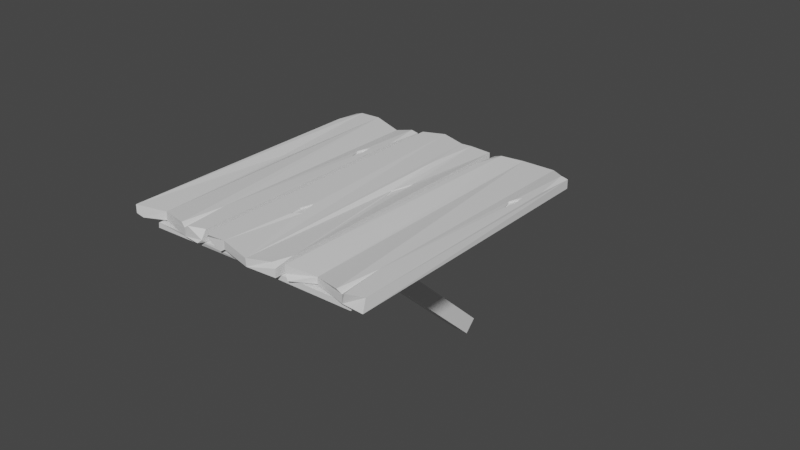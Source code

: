 # Source: Holzplattform.blend  (saved by Blender 3.2.14; exported with 4.5.12 LTS)
import bpy
from mathutils import Matrix  # noqa: F401  (used for matrix-valued properties, if any)

bpy.ops.wm.read_factory_settings(use_empty=True)
scene = bpy.context.scene
scene.name = 'Scene'

# ---- collections
col_collection = bpy.data.collections.new('Collection'); scene.collection.children.link(col_collection)

# ---- materials (node trees are filled in below, after node groups)
mat_material = bpy.data.materials.new('Material')
mat_material.alpha_threshold = 0.0
mat_material.use_transparent_shadow = False
mat_material.line_color = (0.0, 0.0, 0.0, 1.0)

# ---- material node trees
mat_material.use_nodes = True; mat_material.node_tree.nodes.clear()
_N = mat_material.node_tree.nodes; _L = mat_material.node_tree.links
n0 = _N.new('ShaderNodeOutputMaterial'); n0.name = 'Material Output'; n0.location = (300, 300)
n1 = _N.new('ShaderNodeBsdfPrincipled'); n1.name = 'Principled BSDF'; n1.location = (10, 300)
n1.distribution = 'GGX'
n1.subsurface_method = 'RANDOM_WALK_SKIN'
n1.inputs[2].default_value = 0.4
n1.inputs[3].default_value = 1.45
n1.inputs[27].default_value = (0.0, 0.0, 0.0, 1.0)
n1.inputs[28].default_value = 1.0
_L.new(n1.outputs[0], n0.inputs[0])
n0.is_active_output = True

# ---- world
world_world = bpy.data.worlds.new('World'); scene.world = world_world
world_world.use_nodes = True; world_world.node_tree.nodes.clear()
_N = world_world.node_tree.nodes; _L = world_world.node_tree.links
n0 = _N.new('ShaderNodeOutputWorld'); n0.name = 'World Output'; n0.location = (300, 300)
n1 = _N.new('ShaderNodeBackground'); n1.name = 'Background'; n1.location = (10, 300)
n1.inputs[0].default_value = (0.05088, 0.05088, 0.05088, 1.0)
_L.new(n1.outputs[0], n0.inputs[0])
n0.is_active_output = True
world_world.color = (0.05088, 0.05088, 0.05088)
world_world.use_sun_shadow = False
world_world.sun_shadow_jitter_overblur = 0.0

# ---- meshes
me_w_rfel = bpy.data.meshes.new('Würfel')
me_w_rfel.from_pydata([(-1.0, -1.0, -1.0), (-1.0, -1.0, 1.0), (-1.0, 1.0, -1.0), (1.0, -1.0, -1.0), (1.0, -1.0, 1.0), (1.0, 1.0, -1.0), (-1.0, -0.4053, 1.0), (-1.0, 1.0, 0.9158), (1.0, 1.0, 0.9158), (1.0, -0.4053, 1.0), (1.0, 1.0, 0.3884), (0.2515, 1.0, 0.2744), (1.0, 0.2428, 0.2991), (1.0, 1.0, -0.2737), (0.5624, 1.0, 0.2303), (1.0, 1.0, 0.3884), (1.0, 0.5645, 0.2435), (-1.0, 1.0, -0.492), (-1.0, 0.4469, -0.5911), (-1.0, 0.4101, -0.3853), (-0.2363, 1.0, -0.5558), (-1.0, 1.0, -0.9999), (-1.0, 0.5027, -0.6002), (-1.0, 1.0, -0.4921), (-0.5028, 1.0, -0.5997), (1.0, -1.0, -0.1942), (1.0, -0.3244, -0.1155), (0.4779, -1.0, -0.1204), (0.4779, -1.0, -0.1204), (1.0, -1.0, -0.1941), (1.0, -0.3245, -0.1155), (0.8617, -1.0, 0.4309), (-5.486, 15.14, 0.02953), (-5.315, -5.229, 1.409), (-12.86, 8.05, 0.4951), (-14.69, 15.04, 0.02831), (-14.51, -5.91, 1.444), (-12.33, 5.085, 0.7362), (-11.34, -5.257, 1.387), (-11.33, -5.968, 1.353), (-11.52, 16.2, 0.07055), (-7.653, -6.627, 1.382), (-7.845, 15.3, 0.106), (-7.835, 14.54, 0.0651), (-6.134, 15.94, 0.09101), (-5.47, 12.79, 0.2879), (-5.495, 15.9, 0.07013), (-12.12, 15.2, 0.02053), (-11.51, 15.44, 0.02976), (-10.9, 15.12, 0.02635), (-11.48, 11.33, 0.262), (-14.7, 15.81, 0.06953), (-14.68, 13.99, 0.2051), (-13.86, 16.05, 0.07762), (-7.662, -5.94, 1.419), (-7.117, -5.7, 1.437), (-7.694, -2.306, 1.221), (-8.213, -5.582, 1.428), (-13.87, -6.709, 1.382), (-14.5, -6.599, 1.407), (-14.51, -5.355, 1.298), (-12.06, 5.594, 0.7052), (-11.99, 7.149, 0.6098), (-12.57, 6.234, 0.6655), (-6.375, 9.305, 0.5028), (-6.129, 10.24, 0.4456), (-6.275, 11.24, 0.3829), (-6.632, 10.71, 0.4143), (-6.878, 10.21, 0.4423), (-6.368, 9.15, 0.4945), (-6.122, 10.08, 0.4372), (-6.268, 11.08, 0.3745), (-6.625, 10.55, 0.4059), (-6.871, 10.05, 0.4339), (-5.302, -6.323, 1.398), (-5.718, -6.744, 1.391), (-5.301, -6.336, 1.366), (-12.16, 6.147, 0.614), (-12.52, 5.166, 0.6748), (-13.0, 6.291, 0.6044), (-12.53, 5.232, 0.6783), (-13.0, 6.357, 0.608), (-12.17, 6.213, 0.6176), (-12.86, 8.115, 0.4987), (-8.705, 0.8386, 0.9169), (-8.31, -0.2988, 0.988), (-8.425, -1.317, 1.051), (-9.045, -0.4154, 1.009), (-8.706, 0.9588, 0.9234), (-8.312, -0.1786, 0.9945), (-8.427, -1.196, 1.058), (-9.046, -0.3855, 1.007), (-4.84, 16.2, 0.07691), (-4.646, -6.097, 1.353), (2.656, 8.736, 0.5158), (4.361, 16.29, 0.07742), (4.56, -6.588, 1.389), (2.186, 4.794, 0.7046), (1.385, -6.811, 1.419), (1.378, -6.168, 1.458), (1.192, 15.69, 0.000744), (-2.299, -5.525, 1.43), (-2.483, 16.17, -0.008069), (-2.491, 16.93, 0.03287), (-4.191, 15.09, 0.03479), (-4.801, 11.92, 0.2316), (-4.832, 15.44, 0.03631), (1.793, 16.39, 0.06916), (1.184, 16.45, 0.04153), (0.5788, 16.29, 0.07476), (1.218, 12.51, 0.3105), (4.369, 15.52, 0.0362), (4.389, 13.32, 0.1505), (3.528, 15.36, 0.02285), (-2.291, -6.212, 1.393), (-2.836, -6.53, 1.381), (-2.318, -3.059, 1.169), (-1.742, -6.389, 1.373), (3.915, -5.478, 1.431), (4.552, -5.899, 1.426), (4.536, -4.112, 1.347), (1.911, 5.29, 0.6731), (1.816, 6.821, 0.5765), (2.407, 5.93, 0.633), (-3.837, 8.471, 0.4474), (-4.098, 9.388, 0.3897), (-3.97, 10.4, 0.3272), (-3.603, 9.898, 0.3598), (-3.349, 9.452, 0.3907), (-3.843, 8.627, 0.4558), (-4.105, 9.544, 0.3981), (-3.976, 10.55, 0.3356), (-3.61, 10.05, 0.3682), (-3.356, 9.607, 0.399), (-4.65, -5.826, 1.415), (-4.231, -5.682, 1.439), (-4.655, -5.283, 1.414), (1.996, 6.819, 0.6346), (2.373, 5.846, 0.6954), (2.831, 6.98, 0.6251), (2.374, 5.78, 0.6918), (2.832, 6.914, 0.6216), (1.997, 6.754, 0.631), (2.656, 8.67, 0.5122), (-1.375, 1.961, 0.9649), (-1.75, 0.8155, 1.036), (-1.617, -0.1997, 1.099), (-1.012, 0.465, 1.044), (-1.374, 1.841, 0.9585), (-1.749, 0.6953, 1.029), (-1.616, -0.3199, 1.093), (-1.011, 0.5037, 1.042), (14.17, 15.48, 0.02475), (14.34, -4.894, 1.404), (6.802, 8.385, 0.4903), (4.972, 15.38, 0.02353), (5.145, -5.2, 1.416), (8.32, -4.933, 1.364), (8.328, -5.479, 1.338), (8.133, 16.78, 0.03119), (12.0, -6.141, 1.368), (11.8, 16.89, 0.02318), (11.81, 16.13, -0.01776), (13.52, 16.28, 0.08624), (14.19, 13.12, 0.2831), (14.16, 16.23, 0.06536), (7.538, 15.54, 0.01576), (8.14, 16.19, -0.000626), (8.754, 15.46, 0.02158), (8.18, 11.66, 0.2573), (4.962, 16.14, 0.06476), (4.977, 14.33, 0.2003), (5.802, 16.39, 0.07284), (12.0, -5.454, 1.405), (12.54, -5.364, 1.432), (11.96, -1.97, 1.216), (11.45, -5.246, 1.424), (5.792, -6.373, 1.378), (5.154, -5.888, 1.378), (5.148, -5.019, 1.293), (7.665, 7.485, 0.605), (13.28, 9.641, 0.4981), (13.53, 10.57, 0.4409), (13.38, 11.57, 0.3781), (13.03, 11.05, 0.4095), (12.78, 10.54, 0.4375), (13.29, 9.486, 0.4897), (13.54, 10.42, 0.4325), (13.39, 11.42, 0.3697), (13.03, 10.89, 0.4011), (12.79, 10.39, 0.4292), (14.55, -6.216, 1.381), (7.494, 6.483, 0.6093), (7.134, 5.502, 0.67), (6.657, 6.626, 0.5997), (7.134, 5.568, 0.6736), (6.656, 6.692, 0.6032), (7.493, 6.549, 0.6128), (6.801, 8.451, 0.4939), (10.95, 1.174, 0.9122), (11.35, 0.03686, 0.9833), (11.23, -0.9809, 1.046), (10.61, -0.07971, 1.004), (10.95, 1.294, 0.9187), (11.35, 0.157, 0.9897), (11.23, -0.8607, 1.053), (10.61, -0.04976, 1.002), (12.58, -4.968, 1.242), (12.57, -4.519, 1.266), (12.62, -6.352, 1.325), (12.62, -5.903, 1.35), (-11.98, -5.095, 1.28), (-11.93, -6.478, 1.363), (-5.172, -6.32, 1.36), (-3.728, -5.768, 1.328), (-4.025, -6.463, 1.35), (3.311, -6.121, 1.355), (-3.156, -5.97, 1.34), (-5.172, -6.32, 1.36), (-3.314, -6.374, 1.353), (6.063, -4.672, 1.27), (7.333, -4.766, 1.262), (4.697, -4.836, 1.263), (6.897, -5.181, 1.302), (12.57, -4.519, 1.266), (7.45, -4.751, 1.263), (6.063, -4.672, 1.27), (7.454, -4.983, 1.29), (2.299, -6.594, 1.331), (1.288, -6.466, 1.34), (1.342, -6.255, 1.309), (1.342, -6.255, 1.309), (2.298, -6.594, 1.331), (1.288, -6.466, 1.34), (-5.714, -6.686, 1.329), (-11.98, -6.495, 1.363), (-12.08, -6.919, 1.338), (-12.08, -5.546, 1.255), (12.41, 14.75, 0.01352), (12.4, 15.21, 0.03783), (12.45, 13.41, 0.09913), (12.45, 13.87, 0.1234), (-12.14, 14.65, 0.05158), (-12.1, 13.3, 0.1372), (-5.342, 13.45, 0.1334), (-3.898, 13.99, 0.1005), (-4.195, 13.31, 0.1236), (3.142, 13.65, 0.1287), (-3.326, 13.8, 0.1135), (-5.342, 13.45, 0.1334), (-3.484, 13.4, 0.1271), (5.893, 15.06, 0.04148), (7.164, 14.97, 0.03404), (4.528, 14.9, 0.03507), (6.728, 14.57, 0.07371), (12.4, 15.21, 0.03783), (7.281, 14.98, 0.03465), (5.894, 15.06, 0.04148), (7.284, 14.76, 0.06199), (2.129, 13.17, 0.1049), (1.118, 13.3, 0.1137), (1.172, 13.5, 0.08309), (1.172, 13.5, 0.0831), (2.128, 13.17, 0.1049), (1.118, 13.3, 0.1137), (-5.883, 13.08, 0.1035), (-12.15, 13.28, 0.1364), (-12.25, 12.85, 0.1122), (-12.25, 14.18, 0.02732)], [], [(10, 12, 16, 15), (25, 26, 30, 29), (2, 5, 3, 0), (17, 20, 24, 23), (6, 9, 8, 7), (9, 6, 1, 4), (15, 14, 11, 10), (13, 14, 15, 16), (29, 28, 27, 25), (2, 21, 24, 20, 17, 7, 8, 10, 11, 14, 13, 5), (23, 22, 18, 19, 17), (21, 22, 23, 24), (0, 1, 6, 7, 17, 19, 18, 22, 21, 2), (3, 25, 27, 28, 31, 4, 1, 0), (28, 29, 30, 31), (5, 13, 16, 12, 10, 8, 9, 4, 31, 30, 26, 25, 3), (40, 53, 52, 36, 38, 37, 63, 62), (32, 46, 45, 33, 74, 76), (50, 49, 43, 41, 85, 84, 87, 39), (39, 38, 36, 59, 58), (45, 66, 65, 64, 56, 55, 33), (43, 32, 76, 75, 41), (41, 54, 57, 38, 39), (49, 48, 40, 42, 43), (44, 45, 46), (43, 42, 44, 46, 32), (47, 48, 49, 50), (60, 59, 36, 52, 51, 35), (51, 52, 53), (35, 51, 53, 40, 48, 47), (54, 55, 56, 57), (42, 40, 38, 57, 56), (58, 59, 60), (35, 79, 78, 77, 50, 39, 58, 60), (62, 63, 37, 61), (61, 37, 38, 40, 62), (72, 73, 69, 70, 71), (56, 64, 68, 67, 66, 45, 44, 42), (68, 64, 69, 73), (66, 67, 72, 71), (64, 65, 70, 69), (67, 68, 73, 72), (65, 66, 71, 70), (74, 75, 76), (75, 74, 33, 55, 54, 41), (50, 77, 34, 79, 35, 47), (77, 78, 80, 82), (83, 82, 80, 81), (78, 79, 81, 80), (34, 77, 82, 83), (79, 34, 83, 81), (90, 91, 88, 89), (39, 87, 86, 85, 41), (87, 84, 88, 91), (85, 86, 90, 89), (86, 87, 91, 90), (84, 85, 89, 88), (100, 113, 112, 96, 98, 97, 123, 122), (92, 106, 105, 93, 134, 136), (110, 109, 103, 101, 145, 144, 147, 99), (99, 98, 96, 119, 118), (105, 126, 125, 124, 116, 115, 93), (103, 92, 136, 135, 101), (101, 114, 117, 98, 99), (109, 108, 100, 102, 103), (104, 105, 106), (103, 102, 104, 106, 92), (107, 108, 109, 110), (120, 119, 96, 112, 111, 95), (111, 112, 113), (95, 111, 113, 100, 108, 107), (114, 115, 116, 117), (102, 100, 98, 117, 116), (118, 119, 120), (95, 139, 138, 137, 110, 99, 118, 120), (122, 123, 97, 121), (121, 97, 98, 100, 122), (132, 133, 129, 130, 131), (116, 124, 128, 127, 126, 105, 104, 102), (128, 124, 129, 133), (126, 127, 132, 131), (124, 125, 130, 129), (127, 128, 133, 132), (125, 126, 131, 130), (134, 135, 136), (135, 134, 93, 115, 114, 101), (110, 137, 94, 139, 95, 107), (137, 138, 140, 142), (143, 142, 140, 141), (138, 139, 141, 140), (94, 137, 142, 143), (139, 94, 143, 141), (150, 151, 148, 149), (99, 147, 146, 145, 101), (147, 144, 148, 151), (145, 146, 150, 149), (146, 147, 151, 150), (144, 145, 149, 148), (159, 172, 171, 156, 157, 180), (152, 165, 164, 153, 191), (169, 168, 162, 160, 200, 199, 202, 158), (158, 157, 156, 178, 177), (164, 183, 182, 181, 175, 174, 153), (162, 152, 191, 160), (160, 173, 176, 157, 158), (168, 167, 159, 161, 162), (163, 164, 165), (162, 161, 163, 165, 152), (166, 167, 168, 169), (179, 178, 156, 171, 170, 155), (170, 171, 172), (155, 170, 172, 159, 167, 166), (173, 174, 175, 176), (161, 159, 157, 176, 175), (177, 178, 179), (155, 194, 193, 192, 169, 158, 177, 179), (180, 157, 159), (189, 190, 186, 187, 188), (175, 181, 185, 184, 183, 164, 163, 161), (185, 181, 186, 190), (183, 184, 189, 188), (181, 182, 187, 186), (184, 185, 190, 189), (182, 183, 188, 187), (191, 153, 174, 173, 160), (169, 192, 154, 194, 155, 166), (192, 193, 195, 197), (198, 197, 195, 196), (193, 194, 196, 195), (154, 192, 197, 198), (194, 154, 198, 196), (205, 206, 203, 204), (158, 202, 201, 200, 160), (202, 199, 203, 206), (200, 201, 205, 204), (201, 202, 206, 205), (199, 200, 204, 203), (213, 215, 219, 218), (228, 229, 233, 232), (208, 210, 209, 207), (220, 223, 227, 226), (235, 212, 211, 237, 236), (218, 217, 214, 213), (216, 217, 218, 219), (232, 231, 230, 228), (208, 224, 227, 223, 220, 211, 212, 213, 214, 217, 216, 210), (226, 225, 221, 222, 220), (224, 225, 226, 227), (207, 237, 211, 220, 222, 221, 225, 224, 208), (209, 228, 230, 231, 234, 236, 237, 207), (231, 232, 233, 234), (210, 216, 219, 215, 213, 212, 235, 236, 234, 233, 229, 228, 209), (244, 246, 250, 249), (259, 260, 264, 263), (239, 241, 240, 238), (251, 254, 258, 257), (266, 243, 242, 268, 267), (249, 248, 245, 244), (247, 248, 249, 250), (263, 262, 261, 259), (239, 255, 258, 254, 251, 242, 243, 244, 245, 248, 247, 241), (257, 256, 252, 253, 251), (255, 256, 257, 258), (238, 268, 242, 251, 253, 252, 256, 255, 239), (240, 259, 261, 262, 265, 267, 268, 238), (262, 263, 264, 265), (241, 247, 250, 246, 244, 243, 266, 267, 265, 264, 260, 259, 240)])
_uv = me_w_rfel.uv_layers.new(name='UV-Map')
_uv.uv.foreach_set('vector', [0.5486, 0.5, 0.5374, 0.5947, 0.5304, 0.5544, 0.5485, 0.5, 0.4757, 0.75, 0.4856, 0.6656, 0.4856, 0.6656, 0.4757, 0.75, 0.125, 0.5, 0.375, 0.5, 0.375, 0.75, 0.125, 0.75, 0.4385, 0.25, 0.4305, 0.3455, 0.425, 0.3122, 0.4385, 0.25, 0.7076, 0.25, 0.7076, 0.5, 0.6145, 0.5, 0.6145, 0.25, 0.625, 0.6757, 0.875, 0.6757, 0.875, 0.75, 0.625, 0.75, 0.5485, 0.5, 0.5288, 0.4453, 0.5343, 0.4064, 0.5486, 0.5, 0.4658, 0.5, 0.5288, 0.4453, 0.5485, 0.5, 0.5304, 0.5544, 0.4757, 0.75, 0.4849, 0.8153, 0.4849, 0.8153, 0.4757, 0.75, 0.375, 0.25, 0.375, 0.25, 0.425, 0.3122, 0.4305, 0.3455, 0.4385, 0.25, 0.6145, 0.25, 0.6145, 0.5, 0.5486, 0.5, 0.5343, 0.4064, 0.5288, 0.4453, 0.4658, 0.5, 0.375, 0.5, 0.4385, 0.25, 0.425, 0.1878, 0.4261, 0.1809, 0.4518, 0.1763, 0.4385, 0.25, 0.375, 0.25, 0.425, 0.1878, 0.4385, 0.25, 0.425, 0.3122, 0.375, 0.0, 0.625, 0.0, 0.625, 0.07434, 0.6145, 0.25, 0.4385, 0.25, 0.4518, 0.1763, 0.4261, 0.1809, 0.425, 0.1878, 0.375, 0.25, 0.375, 0.25, 0.375, 0.75, 0.4757, 0.75, 0.4849, 0.8153, 0.4849, 0.8153, 0.5539, 0.7673, 0.625, 0.75, 0.625, 1.0, 0.375, 1.0, 0.4849, 0.8153, 0.4757, 0.75, 0.4856, 0.6656, 0.5539, 0.7673, 0.375, 0.5, 0.4658, 0.5, 0.5304, 0.5544, 0.5374, 0.5947, 0.5486, 0.5, 0.6145, 0.5, 0.625, 0.6757, 0.625, 0.75, 0.5539, 0.7673, 0.4856, 0.6656, 0.4856, 0.6656, 0.4757, 0.75, 0.375, 0.75, 0.0, 0.0, 0.0, 0.0, 0.0, 0.0, 0.0, 0.0, 0.0, 0.0, 0.0, 0.0, 0.0, 0.0, 0.0, 0.0, 0.0, 0.0, 0.0, 0.0, 0.0, 0.0, 0.0, 0.0, 0.0, 0.0, 0.0, 0.0, 0.0, 0.0, 0.0, 0.0, 0.0, 0.0, 0.0, 0.0, 0.0, 0.0, 0.0, 0.0, 0.0, 0.0, 0.0, 0.0, 0.0, 0.0, 0.0, 0.0, 0.0, 0.0, 0.0, 0.0, 0.0, 0.0, 0.0, 0.0, 0.0, 0.0, 0.0, 0.0, 0.0, 0.0, 0.0, 0.0, 0.0, 0.0, 0.0, 0.0, 0.0, 0.0, 0.0, 0.0, 0.0, 0.0, 0.0, 0.0, 0.0, 0.0, 0.0, 0.0, 0.0, 0.0, 0.0, 0.0, 0.0, 0.0, 0.0, 0.0, 0.0, 0.0, 0.0, 0.0, 0.0, 0.0, 0.0, 0.0, 0.0, 0.0, 0.0, 0.0, 0.0, 0.0, 0.0, 0.0, 0.0, 0.0, 0.0, 0.0, 0.0, 0.0, 0.0, 0.0, 0.0, 0.0, 0.0, 0.0, 0.0, 0.0, 0.0, 0.0, 0.0, 0.0, 0.0, 0.0, 0.0, 0.0, 0.0, 0.0, 0.0, 0.0, 0.0, 0.0, 0.0, 0.0, 0.0, 0.0, 0.0, 0.0, 0.0, 0.0, 0.0, 0.0, 0.0, 0.0, 0.0, 0.0, 0.0, 0.0, 0.0, 0.0, 0.0, 0.0, 0.0, 0.0, 0.0, 0.0, 0.0, 0.0, 0.0, 0.0, 0.0, 0.0, 0.0, 0.0, 0.0, 0.0, 0.0, 0.0, 0.0, 0.0, 0.0, 0.0, 0.0, 0.0, 0.0, 0.0, 0.0, 0.0, 0.0, 0.0, 0.0, 0.0, 0.0, 0.0, 0.0, 0.0, 0.0, 0.0, 0.0, 0.0, 0.0, 0.0, 0.0, 0.0, 0.0, 0.0, 0.0, 0.0, 0.0, 0.0, 0.0, 0.0, 0.0, 0.0, 0.0, 0.0, 0.0, 0.0, 0.0, 0.0, 0.0, 0.0, 0.0, 0.0, 0.0, 0.0, 0.0, 0.0, 0.0, 0.0, 0.0, 0.0, 0.0, 0.0, 0.0, 0.0, 0.0, 0.0, 0.0, 0.0, 0.0, 0.0, 0.0, 0.0, 0.0, 0.0, 0.0, 0.0, 0.0, 0.0, 0.0, 0.0, 0.0, 0.0, 0.0, 0.0, 0.0, 0.0, 0.0, 0.0, 0.0, 0.0, 0.0, 0.0, 0.0, 0.0, 0.0, 0.0, 0.0, 0.0, 0.0, 0.0, 0.0, 0.0, 0.0, 0.0, 0.0, 0.0, 0.0, 0.0, 0.0, 0.0, 0.0, 0.0, 0.0, 0.0, 0.0, 0.0, 0.0, 0.0, 0.0, 0.0, 0.0, 0.0, 0.0, 0.0, 0.0, 0.0, 0.0, 0.0, 0.0, 0.0, 0.0, 0.0, 0.0, 0.0, 0.0, 0.0, 0.0, 0.0, 0.0, 0.0, 0.0, 0.0, 0.0, 0.0, 0.0, 0.0, 0.0, 0.0, 0.0, 0.0, 0.0, 0.0, 0.0, 0.0, 0.0, 0.0, 0.0, 0.0, 0.0, 0.0, 0.0, 0.0, 0.0, 0.0, 0.0, 0.0, 0.0, 0.0, 0.0, 0.0, 0.0, 0.0, 0.0, 0.0, 0.0, 0.0, 0.0, 0.0, 0.0, 0.0, 0.0, 0.0, 0.0, 0.0, 0.0, 0.0, 0.0, 0.0, 0.0, 0.0, 0.0, 0.0, 0.0, 0.0, 0.0, 0.0, 0.0, 0.0, 0.0, 0.0, 0.0, 0.0, 0.0, 0.0, 0.0, 0.0, 0.0, 0.0, 0.0, 0.0, 0.0, 0.0, 0.0, 0.0, 0.0, 0.0, 0.0, 0.0, 0.0, 0.0, 0.0, 0.0, 0.0, 0.0, 0.0, 0.0, 0.0, 0.0, 0.0, 0.0, 0.0, 0.0, 0.0, 0.0, 0.0, 0.0, 0.0, 0.0, 0.0, 0.0, 0.0, 0.0, 0.0, 0.0, 0.0, 0.0, 0.0, 0.0, 0.0, 0.0, 0.0, 0.0, 0.0, 0.0, 0.0, 0.0, 0.0, 0.0, 0.0, 0.0, 0.0, 0.0, 0.0, 0.0, 0.0, 0.0, 0.0, 0.0, 0.0, 0.0, 0.0, 0.0, 0.0, 0.0, 0.0, 0.0, 0.0, 0.0, 0.0, 0.0, 0.0, 0.0, 0.0, 0.0, 0.0, 0.0, 0.0, 0.0, 0.0, 0.0, 0.0, 0.0, 0.0, 0.0, 0.0, 0.0, 0.0, 0.0, 0.0, 0.0, 0.0, 0.0, 0.0, 0.0, 0.0, 0.0, 0.0, 0.0, 0.0, 0.0, 0.0, 0.0, 0.0, 0.0, 0.0, 0.0, 0.0, 0.0, 0.0, 0.0, 0.0, 0.0, 0.0, 0.0, 0.0, 0.0, 0.0, 0.0, 0.0, 0.0, 0.0, 0.0, 0.0, 0.0, 0.0, 0.0, 0.0, 0.0, 0.0, 0.0, 0.0, 0.0, 0.0, 0.0, 0.0, 0.0, 0.0, 0.0, 0.0, 0.0, 0.0, 0.0, 0.0, 0.0, 0.0, 0.0, 0.0, 0.0, 0.0, 0.0, 0.0, 0.0, 0.0, 0.0, 0.0, 0.0, 0.0, 0.0, 0.0, 0.0, 0.0, 0.0, 0.0, 0.0, 0.0, 0.0, 0.0, 0.0, 0.0, 0.0, 0.0, 0.0, 0.0, 0.0, 0.0, 0.0, 0.0, 0.0, 0.0, 0.0, 0.0, 0.0, 0.0, 0.0, 0.0, 0.0, 0.0, 0.0, 0.0, 0.0, 0.0, 0.0, 0.0, 0.0, 0.0, 0.0, 0.0, 0.0, 0.0, 0.0, 0.0, 0.0, 0.0, 0.0, 0.0, 0.0, 0.0, 0.0, 0.0, 0.0, 0.0, 0.0, 0.0, 0.0, 0.0, 0.0, 0.0, 0.0, 0.0, 0.0, 0.0, 0.0, 0.0, 0.0, 0.0, 0.0, 0.0, 0.0, 0.0, 0.0, 0.0, 0.0, 0.0, 0.0, 0.0, 0.0, 0.0, 0.0, 0.0, 0.0, 0.0, 0.0, 0.0, 0.0, 0.0, 0.0, 0.0, 0.0, 0.0, 0.0, 0.0, 0.0, 0.0, 0.0, 0.0, 0.0, 0.0, 0.0, 0.0, 0.0, 0.0, 0.0, 0.0, 0.0, 0.0, 0.0, 0.0, 0.0, 0.0, 0.0, 0.0, 0.0, 0.0, 0.0, 0.0, 0.0, 0.0, 0.0, 0.0, 0.0, 0.0, 0.0, 0.0, 0.0, 0.0, 0.0, 0.0, 0.0, 0.0, 0.0, 0.0, 0.0, 0.0, 0.0, 0.0, 0.0, 0.0, 0.0, 0.0, 0.0, 0.0, 0.0, 0.0, 0.0, 0.0, 0.0, 0.0, 0.0, 0.0, 0.0, 0.0, 0.0, 0.0, 0.0, 0.0, 0.0, 0.0, 0.0, 0.0, 0.0, 0.0, 0.0, 0.0, 0.0, 0.0, 0.0, 0.0, 0.0, 0.0, 0.0, 0.0, 0.0, 0.0, 0.0, 0.0, 0.0, 0.0, 0.0, 0.0, 0.0, 0.0, 0.0, 0.0, 0.0, 0.0, 0.0, 0.0, 0.0, 0.0, 0.0, 0.0, 0.0, 0.0, 0.0, 0.0, 0.0, 0.0, 0.0, 0.0, 0.0, 0.0, 0.0, 0.0, 0.0, 0.0, 0.0, 0.0, 0.0, 0.0, 0.0, 0.0, 0.0, 0.0, 0.0, 0.0, 0.0, 0.0, 0.0, 0.0, 0.0, 0.0, 0.0, 0.0, 0.0, 0.0, 0.0, 0.0, 0.0, 0.0, 0.0, 0.0, 0.0, 0.0, 0.0, 0.0, 0.0, 0.0, 0.0, 0.0, 0.0, 0.0, 0.0, 0.0, 0.0, 0.0, 0.0, 0.0, 0.0, 0.0, 0.0, 0.0, 0.0, 0.0, 0.0, 0.0, 0.0, 0.0, 0.0, 0.0, 0.0, 0.0, 0.0, 0.0, 0.0, 0.0, 0.0, 0.0, 0.0, 0.0, 0.0, 0.0, 0.0, 0.0, 0.0, 0.0, 0.0, 0.0, 0.0, 0.0, 0.0, 0.0, 0.0, 0.0, 0.0, 0.0, 0.0, 0.0, 0.0, 0.0, 0.0, 0.0, 0.0, 0.0, 0.0, 0.0, 0.0, 0.0, 0.0, 0.0, 0.0, 0.0, 0.0, 0.0, 0.0, 0.0, 0.0, 0.0, 0.0, 0.0, 0.0, 0.0, 0.0, 0.0, 0.0, 0.0, 0.0, 0.0, 0.0, 0.0, 0.0, 0.0, 0.0, 0.0, 0.0, 0.0, 0.0, 0.0, 0.0, 0.0, 0.0, 0.0, 0.0, 0.0, 0.0, 0.0, 0.0, 0.0, 0.0, 0.0, 0.0, 0.0, 0.0, 0.0, 0.0, 0.0, 0.0, 0.0, 0.0, 0.0, 0.0, 0.0, 0.0, 0.0, 0.0, 0.0, 0.0, 0.0, 0.0, 0.0, 0.0, 0.0, 0.0, 0.0, 0.0, 0.0, 0.0, 0.0, 0.0, 0.0, 0.0, 0.0, 0.0, 0.0, 0.0, 0.0, 0.0, 0.0, 0.0, 0.0, 0.0, 0.0, 0.0, 0.0, 0.0, 0.0, 0.0, 0.0, 0.0, 0.0, 0.0, 0.0, 0.0, 0.0, 0.0, 0.0, 0.0, 0.0, 0.0, 0.0, 0.0, 0.0, 0.0, 0.0, 0.0, 0.0, 0.0, 0.0, 0.0, 0.0, 0.0, 0.0, 0.0, 0.0, 0.0, 0.0, 0.0, 0.0, 0.0, 0.0, 0.0, 0.0, 0.0, 0.0, 0.0, 0.0, 0.0, 0.0, 0.0, 0.0, 0.0, 0.0, 0.0, 0.0, 0.0, 0.0, 0.0, 0.0, 0.0, 0.0, 0.0, 0.0, 0.0, 0.0, 0.0, 0.0, 0.0, 0.0, 0.0, 0.0, 0.0, 0.0, 0.0, 0.0, 0.0, 0.0, 0.0, 0.0, 0.0, 0.0, 0.0, 0.0, 0.0, 0.0, 0.0, 0.0, 0.0, 0.0, 0.0, 0.0, 0.0, 0.0, 0.0, 0.0, 0.0, 0.0, 0.0, 0.0, 0.0, 0.0, 0.0, 0.0, 0.0, 0.0, 0.0, 0.0, 0.0, 0.0, 0.0, 0.0, 0.0, 0.0, 0.0, 0.0, 0.0, 0.0, 0.0, 0.0, 0.0, 0.0, 0.0, 0.0, 0.0, 0.0, 0.0, 0.0, 0.0, 0.0, 0.0, 0.0, 0.0, 0.0, 0.0, 0.0, 0.0, 0.0, 0.0, 0.0, 0.0, 0.0, 0.0, 0.0, 0.0, 0.0, 0.0, 0.0, 0.0, 0.0, 0.0, 0.0, 0.0, 0.0, 0.0, 0.0, 0.0, 0.0, 0.0, 0.0, 0.0, 0.0, 0.0, 0.0, 0.0, 0.0, 0.0, 0.0, 0.0, 0.0, 0.0, 0.0, 0.0, 0.0, 0.0, 0.0, 0.0, 0.0, 0.0, 0.0, 0.0, 0.0, 0.0, 0.0, 0.0, 0.0, 0.0, 0.0, 0.0, 0.0, 0.0, 0.0, 0.0, 0.0, 0.0, 0.0, 0.0, 0.0, 0.0, 0.0, 0.0, 0.0, 0.0, 0.0, 0.0, 0.0, 0.0, 0.0, 0.0, 0.0, 0.0, 0.0, 0.0, 0.0, 0.0, 0.0, 0.0, 0.0, 0.0, 0.0, 0.0, 0.0, 0.0, 0.0, 0.0, 0.0, 0.0, 0.0, 0.0, 0.0, 0.0, 0.0, 0.0, 0.0, 0.0, 0.0, 0.0, 0.0, 0.0, 0.0, 0.0, 0.0, 0.0, 0.0, 0.0, 0.0, 0.0, 0.0, 0.0, 0.0, 0.0, 0.5486, 0.5, 0.5374, 0.5947, 0.5304, 0.5544, 0.5485, 0.5, 0.4757, 0.75, 0.4856, 0.6656, 0.4856, 0.6656, 0.4757, 0.75, 0.125, 0.5, 0.375, 0.5, 0.375, 0.75, 0.125, 0.75, 0.4385, 0.25, 0.4305, 0.3455, 0.425, 0.3122, 0.4385, 0.25, 0.615, 0.5086, 0.6145, 0.5, 0.6145, 0.25, 0.6155, 1.0, 0.616, 0.7522, 0.5485, 0.5, 0.5288, 0.4453, 0.5343, 0.4064, 0.5486, 0.5, 0.4658, 0.5, 0.5288, 0.4453, 0.5485, 0.5, 0.5304, 0.5544, 0.4757, 0.75, 0.4849, 0.8153, 0.4849, 0.8153, 0.4757, 0.75, 0.375, 0.25, 0.375, 0.25, 0.425, 0.3122, 0.4305, 0.3455, 0.4385, 0.25, 0.6145, 0.25, 0.6145, 0.5, 0.5486, 0.5, 0.5343, 0.4064, 0.5288, 0.4453, 0.4658, 0.5, 0.375, 0.5, 0.4385, 0.25, 0.425, 0.1878, 0.4261, 0.1809, 0.4518, 0.1763, 0.4385, 0.25, 0.375, 0.25, 0.425, 0.1878, 0.4385, 0.25, 0.425, 0.3122, 0.375, 0.0, 0.6155, 0.0, 0.6145, 0.25, 0.4385, 0.25, 0.4518, 0.1763, 0.4261, 0.1809, 0.425, 0.1878, 0.375, 0.25, 0.375, 0.25, 0.375, 0.75, 0.4757, 0.75, 0.4849, 0.8153, 0.4849, 0.8153, 0.5539, 0.7673, 0.616, 0.7522, 0.6155, 1.0, 0.375, 1.0, 0.4849, 0.8153, 0.4757, 0.75, 0.4856, 0.6656, 0.5539, 0.7673, 0.375, 0.5, 0.4658, 0.5, 0.5304, 0.5544, 0.5374, 0.5947, 0.5486, 0.5, 0.6145, 0.5, 0.615, 0.5086, 0.616, 0.7522, 0.5539, 0.7673, 0.4856, 0.6656, 0.4856, 0.6656, 0.4757, 0.75, 0.375, 0.75, 0.5486, 0.5, 0.5374, 0.5947, 0.5304, 0.5544, 0.5485, 0.5, 0.4757, 0.75, 0.4856, 0.6656, 0.4856, 0.6656, 0.4757, 0.75, 0.125, 0.5, 0.375, 0.5, 0.375, 0.75, 0.125, 0.75, 0.4385, 0.25, 0.4305, 0.3455, 0.425, 0.3122, 0.4385, 0.25, 0.615, 0.5086, 0.6145, 0.5, 0.6145, 0.25, 0.6155, 1.0, 0.616, 0.7522, 0.5485, 0.5, 0.5288, 0.4453, 0.5343, 0.4064, 0.5486, 0.5, 0.4658, 0.5, 0.5288, 0.4453, 0.5485, 0.5, 0.5304, 0.5544, 0.4757, 0.75, 0.4849, 0.8153, 0.4849, 0.8153, 0.4757, 0.75, 0.375, 0.25, 0.375, 0.25, 0.425, 0.3122, 0.4305, 0.3455, 0.4385, 0.25, 0.6145, 0.25, 0.6145, 0.5, 0.5486, 0.5, 0.5343, 0.4064, 0.5288, 0.4453, 0.4658, 0.5, 0.375, 0.5, 0.4385, 0.25, 0.425, 0.1878, 0.4261, 0.1809, 0.4518, 0.1763, 0.4385, 0.25, 0.375, 0.25, 0.425, 0.1878, 0.4385, 0.25, 0.425, 0.3122, 0.375, 0.0, 0.6155, 0.0, 0.6145, 0.25, 0.4385, 0.25, 0.4518, 0.1763, 0.4261, 0.1809, 0.425, 0.1878, 0.375, 0.25, 0.375, 0.25, 0.375, 0.75, 0.4757, 0.75, 0.4849, 0.8153, 0.4849, 0.8153, 0.5539, 0.7673, 0.616, 0.7522, 0.6155, 1.0, 0.375, 1.0, 0.4849, 0.8153, 0.4757, 0.75, 0.4856, 0.6656, 0.5539, 0.7673, 0.375, 0.5, 0.4658, 0.5, 0.5304, 0.5544, 0.5374, 0.5947, 0.5486, 0.5, 0.6145, 0.5, 0.615, 0.5086, 0.616, 0.7522, 0.5539, 0.7673, 0.4856, 0.6656, 0.4856, 0.6656, 0.4757, 0.75, 0.375, 0.75])
_uv.active_render = True
_uv = me_w_rfel.uv_layers.new(name='UVMap')
_uv.uv.foreach_set('vector', [0.0, 0.0, 0.0, 0.0, 0.0, 0.0, 0.0, 0.0, 0.0, 0.0, 0.0, 0.0, 0.0, 0.0, 0.0, 0.0, 0.0, 0.0, 0.0, 0.0, 0.0, 0.0, 0.0, 0.0, 0.0, 0.0, 0.0, 0.0, 0.0, 0.0, 0.0, 0.0, 0.0, 0.0, 0.0, 0.0, 0.0, 0.0, 0.0, 0.0, 0.0, 0.0, 0.0, 0.0, 0.0, 0.0, 0.0, 0.0, 0.0, 0.0, 0.0, 0.0, 0.0, 0.0, 0.0, 0.0, 0.0, 0.0, 0.0, 0.0, 0.0, 0.0, 0.0, 0.0, 0.0, 0.0, 0.0, 0.0, 0.0, 0.0, 0.0, 0.0, 0.0, 0.0, 0.0, 0.0, 0.0, 0.0, 0.0, 0.0, 0.0, 0.0, 0.0, 0.0, 0.0, 0.0, 0.0, 0.0, 0.0, 0.0, 0.0, 0.0, 0.0, 0.0, 0.0, 0.0, 0.0, 0.0, 0.0, 0.0, 0.0, 0.0, 0.0, 0.0, 0.0, 0.0, 0.0, 0.0, 0.0, 0.0, 0.0, 0.0, 0.0, 0.0, 0.0, 0.0, 0.0, 0.0, 0.0, 0.0, 0.0, 0.0, 0.0, 0.0, 0.0, 0.0, 0.0, 0.0, 0.0, 0.0, 0.0, 0.0, 0.0, 0.0, 0.0, 0.0, 0.0, 0.0, 0.0, 0.0, 0.0, 0.0, 0.0, 0.0, 0.0, 0.0, 0.0, 0.0, 0.0, 0.0, 0.0, 0.0, 0.0, 0.0, 0.0, 0.0, 0.0, 0.0, 0.0, 0.0, 0.0, 0.0, 0.0, 0.0, 0.0, 0.0, 0.0, 0.0, 0.0, 0.0, 0.0, 0.0, 0.0, 0.0, 0.0, 0.0, 0.0, 0.0, 0.0, 0.0, 0.0, 0.0, 0.0, 0.0, 0.7887, 0.5, 0.8521, 0.5, 0.875, 0.5229, 0.875, 0.75, 0.7831, 0.7474, 0.8097, 0.6258, 0.8162, 0.6124, 0.801, 0.6023, 0.375, 0.5, 0.5707, 0.5, 0.625, 0.5379, 0.625, 0.7434, 0.4475, 0.7481, 0.375, 0.7451, 0.2113, 0.5459, 0.2278, 0.5, 0.311, 0.5, 0.311, 0.75, 0.2946, 0.6764, 0.2842, 0.6638, 0.2747, 0.6803, 0.2113, 0.75, 0.375, 0.9137, 0.5837, 0.9137, 0.625, 1.0, 0.4458, 1.0, 0.375, 0.9828, 0.625, 0.5379, 0.6434, 0.5547, 0.6403, 0.5664, 0.6463, 0.5768, 0.689, 0.7099, 0.6741, 0.75, 0.625, 0.7434, 0.311, 0.5, 0.375, 0.5, 0.375, 0.7451, 0.3636, 0.75, 0.311, 0.75, 0.375, 0.814, 0.5538, 0.814, 0.625, 0.8288, 0.5837, 0.9137, 0.375, 0.9137, 0.375, 0.3528, 0.4284, 0.3363, 0.625, 0.3363, 0.5723, 0.436, 0.375, 0.436, 0.625, 0.4827, 0.625, 0.5379, 0.5707, 0.5, 0.375, 0.436, 0.5723, 0.436, 0.625, 0.4827, 0.5707, 0.5, 0.375, 0.5, 0.1948, 0.5, 0.4284, 0.3363, 0.375, 0.3528, 0.2113, 0.5459, 0.375, 0.01729, 0.4458, 0.0, 0.625, 0.0, 0.625, 0.2271, 0.5737, 0.25, 0.375, 0.25, 0.5737, 0.25, 0.625, 0.2271, 0.8521, 0.5, 0.375, 0.25, 0.5737, 0.25, 0.625, 0.2729, 0.625, 0.3363, 0.4284, 0.3363, 0.375, 0.3198, 0.5538, 0.814, 0.625, 0.7991, 0.689, 0.7099, 0.7038, 0.75, 0.689, 0.5, 0.7887, 0.5, 0.7831, 0.7474, 0.7038, 0.75, 0.689, 0.7099, 0.1422, 0.75, 0.4458, 1.0, 0.375, 0.01729, 0.125, 0.5, 0.1688, 0.6055, 0.1815, 0.6193, 0.1915, 0.6085, 0.2113, 0.5459, 0.2113, 0.75, 0.1422, 0.75, 0.125, 0.7327, 0.801, 0.6023, 0.8162, 0.6124, 0.8097, 0.6258, 0.8027, 0.6202, 0.8027, 0.6202, 0.8097, 0.6258, 0.7831, 0.7474, 0.7887, 0.5, 0.801, 0.6023, 0.6521, 0.5602, 0.6598, 0.5649, 0.6463, 0.5768, 0.6403, 0.5664, 0.6434, 0.5547, 0.689, 0.7099, 0.6463, 0.5768, 0.6598, 0.5649, 0.6521, 0.5602, 0.6434, 0.5547, 0.625, 0.5379, 0.6423, 0.5, 0.689, 0.5, 0.6598, 0.5649, 0.6463, 0.5768, 0.6463, 0.5768, 0.6598, 0.5649, 0.6434, 0.5547, 0.6521, 0.5602, 0.6521, 0.5602, 0.6434, 0.5547, 0.6463, 0.5768, 0.6403, 0.5664, 0.6403, 0.5664, 0.6463, 0.5768, 0.6521, 0.5602, 0.6598, 0.5649, 0.6598, 0.5649, 0.6521, 0.5602, 0.6403, 0.5664, 0.6434, 0.5547, 0.6434, 0.5547, 0.6403, 0.5664, 0.4475, 0.7481, 0.375, 0.7614, 0.375, 0.7451, 0.375, 0.7614, 0.4475, 0.7481, 0.625, 0.7434, 0.625, 0.7991, 0.5538, 0.814, 0.375, 0.814, 0.2113, 0.5459, 0.1915, 0.6085, 0.1731, 0.5854, 0.1688, 0.6055, 0.125, 0.5, 0.1948, 0.5, 0.1915, 0.6085, 0.1815, 0.6193, 0.1815, 0.6193, 0.1915, 0.6085, 0.1731, 0.5854, 0.1915, 0.6085, 0.1815, 0.6193, 0.1688, 0.6055, 0.1815, 0.6193, 0.1688, 0.6055, 0.1688, 0.6055, 0.1815, 0.6193, 0.1731, 0.5854, 0.1915, 0.6085, 0.1915, 0.6085, 0.1731, 0.5854, 0.1688, 0.6055, 0.1731, 0.5854, 0.1731, 0.5854, 0.1688, 0.6055, 0.2913, 0.6887, 0.2747, 0.6803, 0.2842, 0.6638, 0.2946, 0.6764, 0.2113, 0.75, 0.2747, 0.6803, 0.2913, 0.6887, 0.2946, 0.6764, 0.311, 0.75, 0.2747, 0.6803, 0.2842, 0.6638, 0.2842, 0.6638, 0.2747, 0.6803, 0.2946, 0.6764, 0.2913, 0.6887, 0.2913, 0.6887, 0.2946, 0.6764, 0.2913, 0.6887, 0.2747, 0.6803, 0.2747, 0.6803, 0.2913, 0.6887, 0.2842, 0.6638, 0.2946, 0.6764, 0.2946, 0.6764, 0.2842, 0.6638, 0.7887, 0.5, 0.8521, 0.5, 0.875, 0.5229, 0.875, 0.75, 0.7831, 0.7474, 0.8097, 0.6258, 0.8162, 0.6124, 0.801, 0.6023, 0.375, 0.5, 0.5707, 0.5, 0.625, 0.5379, 0.625, 0.7434, 0.4475, 0.7481, 0.375, 0.7451, 0.2113, 0.5459, 0.2278, 0.5, 0.311, 0.5, 0.311, 0.75, 0.2946, 0.6764, 0.2842, 0.6638, 0.2747, 0.6803, 0.2113, 0.75, 0.375, 0.9137, 0.5837, 0.9137, 0.625, 1.0, 0.4458, 1.0, 0.375, 0.9828, 0.625, 0.5379, 0.6434, 0.5547, 0.6403, 0.5664, 0.6463, 0.5768, 0.689, 0.7099, 0.6741, 0.75, 0.625, 0.7434, 0.311, 0.5, 0.375, 0.5, 0.375, 0.7451, 0.3636, 0.75, 0.311, 0.75, 0.375, 0.814, 0.5538, 0.814, 0.625, 0.8288, 0.5837, 0.9137, 0.375, 0.9137, 0.375, 0.3528, 0.4284, 0.3363, 0.625, 0.3363, 0.5723, 0.436, 0.375, 0.436, 0.625, 0.4827, 0.625, 0.5379, 0.5707, 0.5, 0.375, 0.436, 0.5723, 0.436, 0.625, 0.4827, 0.5707, 0.5, 0.375, 0.5, 0.1948, 0.5, 0.4284, 0.3363, 0.375, 0.3528, 0.2113, 0.5459, 0.375, 0.01729, 0.4458, 0.0, 0.625, 0.0, 0.625, 0.2271, 0.5737, 0.25, 0.375, 0.25, 0.5737, 0.25, 0.625, 0.2271, 0.8521, 0.5, 0.375, 0.25, 0.5737, 0.25, 0.625, 0.2729, 0.625, 0.3363, 0.4284, 0.3363, 0.375, 0.3198, 0.5538, 0.814, 0.625, 0.7991, 0.689, 0.7099, 0.7038, 0.75, 0.689, 0.5, 0.7887, 0.5, 0.7831, 0.7474, 0.7038, 0.75, 0.689, 0.7099, 0.1422, 0.75, 0.4458, 1.0, 0.375, 0.01729, 0.125, 0.5, 0.1688, 0.6055, 0.1815, 0.6193, 0.1915, 0.6085, 0.2113, 0.5459, 0.2113, 0.75, 0.1422, 0.75, 0.125, 0.7327, 0.801, 0.6023, 0.8162, 0.6124, 0.8097, 0.6258, 0.8027, 0.6202, 0.8027, 0.6202, 0.8097, 0.6258, 0.7831, 0.7474, 0.7887, 0.5, 0.801, 0.6023, 0.6521, 0.5602, 0.6598, 0.5649, 0.6463, 0.5768, 0.6403, 0.5664, 0.6434, 0.5547, 0.689, 0.7099, 0.6463, 0.5768, 0.6598, 0.5649, 0.6521, 0.5602, 0.6434, 0.5547, 0.625, 0.5379, 0.6423, 0.5, 0.689, 0.5, 0.6598, 0.5649, 0.6463, 0.5768, 0.6463, 0.5768, 0.6598, 0.5649, 0.6434, 0.5547, 0.6521, 0.5602, 0.6521, 0.5602, 0.6434, 0.5547, 0.6463, 0.5768, 0.6403, 0.5664, 0.6403, 0.5664, 0.6463, 0.5768, 0.6521, 0.5602, 0.6598, 0.5649, 0.6598, 0.5649, 0.6521, 0.5602, 0.6403, 0.5664, 0.6434, 0.5547, 0.6434, 0.5547, 0.6403, 0.5664, 0.4475, 0.7481, 0.375, 0.7614, 0.375, 0.7451, 0.375, 0.7614, 0.4475, 0.7481, 0.625, 0.7434, 0.625, 0.7991, 0.5538, 0.814, 0.375, 0.814, 0.2113, 0.5459, 0.1915, 0.6085, 0.1731, 0.5854, 0.1688, 0.6055, 0.125, 0.5, 0.1948, 0.5, 0.1915, 0.6085, 0.1815, 0.6193, 0.1815, 0.6193, 0.1915, 0.6085, 0.1731, 0.5854, 0.1915, 0.6085, 0.1815, 0.6193, 0.1688, 0.6055, 0.1815, 0.6193, 0.1688, 0.6055, 0.1688, 0.6055, 0.1815, 0.6193, 0.1731, 0.5854, 0.1915, 0.6085, 0.1915, 0.6085, 0.1731, 0.5854, 0.1688, 0.6055, 0.1731, 0.5854, 0.1731, 0.5854, 0.1688, 0.6055, 0.2913, 0.6887, 0.2747, 0.6803, 0.2842, 0.6638, 0.2946, 0.6764, 0.2113, 0.75, 0.2747, 0.6803, 0.2913, 0.6887, 0.2946, 0.6764, 0.311, 0.75, 0.2747, 0.6803, 0.2842, 0.6638, 0.2842, 0.6638, 0.2747, 0.6803, 0.2946, 0.6764, 0.2913, 0.6887, 0.2913, 0.6887, 0.2946, 0.6764, 0.2913, 0.6887, 0.2747, 0.6803, 0.2747, 0.6803, 0.2913, 0.6887, 0.2842, 0.6638, 0.2946, 0.6764, 0.2946, 0.6764, 0.2842, 0.6638, 0.7887, 0.5, 0.8521, 0.5, 0.875, 0.5229, 0.875, 0.75, 0.7831, 0.7474, 0.801, 0.6023, 0.375, 0.5, 0.5707, 0.5, 0.625, 0.5379, 0.625, 0.7434, 0.3693, 0.7557, 0.2113, 0.5459, 0.2278, 0.5, 0.311, 0.5, 0.311, 0.75, 0.2946, 0.6764, 0.2842, 0.6638, 0.2747, 0.6803, 0.2113, 0.75, 0.375, 0.9137, 0.5837, 0.9137, 0.625, 1.0, 0.4458, 1.0, 0.375, 0.9828, 0.625, 0.5379, 0.6434, 0.5547, 0.6403, 0.5664, 0.6463, 0.5768, 0.689, 0.7099, 0.6741, 0.75, 0.625, 0.7434, 0.311, 0.5, 0.375, 0.5, 0.3636, 0.75, 0.311, 0.75, 0.375, 0.814, 0.5538, 0.814, 0.625, 0.8288, 0.5837, 0.9137, 0.375, 0.9137, 0.375, 0.3528, 0.4284, 0.3363, 0.625, 0.3363, 0.5723, 0.436, 0.375, 0.436, 0.625, 0.4827, 0.625, 0.5379, 0.5707, 0.5, 0.375, 0.436, 0.5723, 0.436, 0.625, 0.4827, 0.5707, 0.5, 0.375, 0.5, 0.1948, 0.5, 0.4284, 0.3363, 0.375, 0.3528, 0.2113, 0.5459, 0.375, 0.01729, 0.4458, 0.0, 0.625, 0.0, 0.625, 0.2271, 0.5737, 0.25, 0.375, 0.25, 0.5737, 0.25, 0.625, 0.2271, 0.8521, 0.5, 0.375, 0.25, 0.5737, 0.25, 0.625, 0.2729, 0.625, 0.3363, 0.4284, 0.3363, 0.375, 0.3198, 0.5538, 0.814, 0.625, 0.7991, 0.689, 0.7099, 0.7038, 0.75, 0.689, 0.5, 0.7887, 0.5, 0.7831, 0.7474, 0.7038, 0.75, 0.689, 0.7099, 0.1422, 0.75, 0.4458, 1.0, 0.375, 0.01729, 0.125, 0.5, 0.1688, 0.6055, 0.1815, 0.6193, 0.1915, 0.6085, 0.2113, 0.5459, 0.2113, 0.75, 0.1422, 0.75, 0.125, 0.7327, 0.801, 0.6023, 0.7831, 0.7474, 0.7887, 0.5, 0.6521, 0.5602, 0.6598, 0.5649, 0.6463, 0.5768, 0.6403, 0.5664, 0.6434, 0.5547, 0.689, 0.7099, 0.6463, 0.5768, 0.6598, 0.5649, 0.6521, 0.5602, 0.6434, 0.5547, 0.625, 0.5379, 0.6423, 0.5, 0.689, 0.5, 0.6598, 0.5649, 0.6463, 0.5768, 0.6463, 0.5768, 0.6598, 0.5649, 0.6434, 0.5547, 0.6521, 0.5602, 0.6521, 0.5602, 0.6434, 0.5547, 0.6463, 0.5768, 0.6403, 0.5664, 0.6403, 0.5664, 0.6463, 0.5768, 0.6521, 0.5602, 0.6598, 0.5649, 0.6598, 0.5649, 0.6521, 0.5602, 0.6403, 0.5664, 0.6434, 0.5547, 0.6434, 0.5547, 0.6403, 0.5664, 0.375, 0.7614, 0.625, 0.7434, 0.625, 0.7991, 0.5538, 0.814, 0.375, 0.814, 0.2113, 0.5459, 0.1915, 0.6085, 0.1731, 0.5854, 0.1688, 0.6055, 0.125, 0.5, 0.1948, 0.5, 0.1915, 0.6085, 0.1815, 0.6193, 0.1815, 0.6193, 0.1915, 0.6085, 0.1731, 0.5854, 0.1915, 0.6085, 0.1815, 0.6193, 0.1688, 0.6055, 0.1815, 0.6193, 0.1688, 0.6055, 0.1688, 0.6055, 0.1815, 0.6193, 0.1731, 0.5854, 0.1915, 0.6085, 0.1915, 0.6085, 0.1731, 0.5854, 0.1688, 0.6055, 0.1731, 0.5854, 0.1731, 0.5854, 0.1688, 0.6055, 0.2913, 0.6887, 0.2747, 0.6803, 0.2842, 0.6638, 0.2946, 0.6764, 0.2113, 0.75, 0.2747, 0.6803, 0.2913, 0.6887, 0.2946, 0.6764, 0.311, 0.75, 0.2747, 0.6803, 0.2842, 0.6638, 0.2842, 0.6638, 0.2747, 0.6803, 0.2946, 0.6764, 0.2913, 0.6887, 0.2913, 0.6887, 0.2946, 0.6764, 0.2913, 0.6887, 0.2747, 0.6803, 0.2747, 0.6803, 0.2913, 0.6887, 0.2842, 0.6638, 0.2946, 0.6764, 0.2946, 0.6764, 0.2842, 0.6638, 0.0, 0.0, 0.0, 0.0, 0.0, 0.0, 0.0, 0.0, 0.0, 0.0, 0.0, 0.0, 0.0, 0.0, 0.0, 0.0, 0.0, 0.0, 0.0, 0.0, 0.0, 0.0, 0.0, 0.0, 0.0, 0.0, 0.0, 0.0, 0.0, 0.0, 0.0, 0.0, 0.0, 0.0, 0.0, 0.0, 0.0, 0.0, 0.0, 0.0, 0.0, 0.0, 0.0, 0.0, 0.0, 0.0, 0.0, 0.0, 0.0, 0.0, 0.0, 0.0, 0.0, 0.0, 0.0, 0.0, 0.0, 0.0, 0.0, 0.0, 0.0, 0.0, 0.0, 0.0, 0.0, 0.0, 0.0, 0.0, 0.0, 0.0, 0.0, 0.0, 0.0, 0.0, 0.0, 0.0, 0.0, 0.0, 0.0, 0.0, 0.0, 0.0, 0.0, 0.0, 0.0, 0.0, 0.0, 0.0, 0.0, 0.0, 0.0, 0.0, 0.0, 0.0, 0.0, 0.0, 0.0, 0.0, 0.0, 0.0, 0.0, 0.0, 0.0, 0.0, 0.0, 0.0, 0.0, 0.0, 0.0, 0.0, 0.0, 0.0, 0.0, 0.0, 0.0, 0.0, 0.0, 0.0, 0.0, 0.0, 0.0, 0.0, 0.0, 0.0, 0.0, 0.0, 0.0, 0.0, 0.0, 0.0, 0.0, 0.0, 0.0, 0.0, 0.0, 0.0, 0.0, 0.0, 0.0, 0.0, 0.0, 0.0, 0.0, 0.0, 0.0, 0.0, 0.0, 0.0, 0.0, 0.0, 0.0, 0.0, 0.0, 0.0, 0.0, 0.0, 0.0, 0.0, 0.0, 0.0, 0.0, 0.0, 0.0, 0.0, 0.0, 0.0, 0.0, 0.0, 0.0, 0.0, 0.0, 0.0, 0.0, 0.0, 0.0, 0.0, 0.0, 0.0, 0.0, 0.0, 0.0, 0.0, 0.0, 0.0, 0.0, 0.0, 0.0, 0.0, 0.0, 0.0, 0.0, 0.0, 0.0, 0.0, 0.0, 0.0, 0.0, 0.0, 0.0, 0.0, 0.0, 0.0, 0.0, 0.0, 0.0, 0.0, 0.0, 0.0, 0.0, 0.0, 0.0, 0.0, 0.0, 0.0, 0.0, 0.0, 0.0, 0.0, 0.0, 0.0, 0.0, 0.0, 0.0, 0.0, 0.0, 0.0, 0.0, 0.0, 0.0, 0.0, 0.0, 0.0, 0.0, 0.0, 0.0, 0.0, 0.0, 0.0, 0.0, 0.0, 0.0, 0.0, 0.0, 0.0, 0.0, 0.0, 0.0, 0.0, 0.0, 0.0, 0.0, 0.0, 0.0, 0.0, 0.0, 0.0, 0.0, 0.0, 0.0, 0.0, 0.0, 0.0, 0.0, 0.0, 0.0, 0.0, 0.0, 0.0, 0.0, 0.0, 0.0, 0.0, 0.0, 0.0, 0.0, 0.0, 0.0, 0.0, 0.0, 0.0, 0.0, 0.0, 0.0, 0.0, 0.0, 0.0, 0.0, 0.0, 0.0, 0.0, 0.0, 0.0, 0.0, 0.0, 0.0, 0.0, 0.0, 0.0, 0.0, 0.0, 0.0, 0.0, 0.0, 0.0, 0.0, 0.0, 0.0, 0.0, 0.0, 0.0, 0.0, 0.0, 0.0, 0.0, 0.0, 0.0, 0.0, 0.0, 0.0, 0.0, 0.0, 0.0, 0.0, 0.0, 0.0, 0.0, 0.0, 0.0, 0.0, 0.0, 0.0, 0.0, 0.0, 0.0, 0.0, 0.0, 0.0, 0.0, 0.0, 0.0, 0.0, 0.0, 0.0, 0.0, 0.0, 0.0, 0.0, 0.0, 0.0, 0.0, 0.0, 0.0])
me_w_rfel.materials.append(mat_material)
me_w_rfel.update()

# ---- objects
ob_w_rfel = bpy.data.objects.new('Würfel', me_w_rfel)

# ---- transforms, parenting, visibility, modifiers, constraints
ob_w_rfel.location = (7.477e-17, 1.274, 0.3367)
ob_w_rfel.rotation_euler = (0.8208, 0.009639, -0.005854)
ob_w_rfel.scale = (0.2174, 0.2174, 3.75)

# ---- collection membership
col_collection.objects.link(ob_w_rfel)

# ---- scene / render settings (as saved in the file)
scene.frame_start = 1; scene.frame_end = 250; scene.frame_set(1)
scene.render.engine = 'BLENDER_EEVEE_NEXT'
scene.cycles.sampling_pattern = 'TABULATED_SOBOL'
scene.cycles.use_light_tree = False
scene.view_settings.view_transform = 'Filmic'
bpy.context.view_layer.update()

# ---- added for rendering (the .blend has no active camera and no usable light): camera, sun
cam_auto = bpy.data.cameras.new('AutoCamera')
cam_auto.lens = 50.0
cam_auto.sensor_width = 36.0
cam_auto.clip_end = 1000.0
ob_auto_camera = bpy.data.objects.new('AutoCamera', cam_auto)
scene.collection.objects.link(ob_auto_camera)
ob_auto_camera.location = (14.6436, -16.1871, 13.4344)
ob_auto_camera.rotation_euler = (1.09748, -7.21219e-08, 0.694738)
scene.camera = ob_auto_camera
light_auto_sun = bpy.data.lights.new('AutoSun', 'SUN')
light_auto_sun.energy = 3.0
light_auto_sun.angle = 0.0523599
ob_auto_sun = bpy.data.objects.new('AutoSun', light_auto_sun)
scene.collection.objects.link(ob_auto_sun)
ob_auto_sun.rotation_euler = (0.872665, 0.174533, 0.523599)
bpy.context.view_layer.update()
